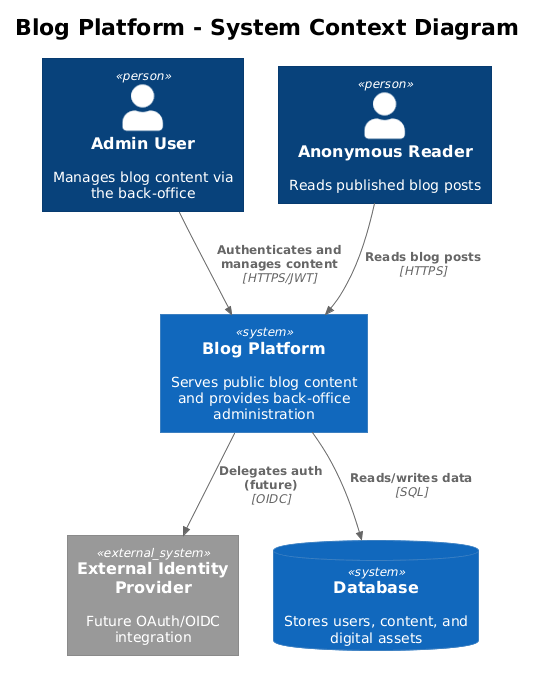

The diagram above was rendered by PlantUML. Its source (embedded in the PNG):
@startuml
!theme plain
!include <C4/C4_Context>

title Blog Platform - System Context Diagram

Person(admin, "Admin User", "Manages blog content via the back-office")
Person(reader, "Anonymous Reader", "Reads published blog posts")

System(blog, "Blog Platform", "Serves public blog content and provides back-office administration")

System_Ext(idp, "External Identity Provider", "Future OAuth/OIDC integration")
SystemDb(db, "Database", "Stores users, content, and digital assets")

Rel(admin, blog, "Authenticates and manages content", "HTTPS/JWT")
Rel(reader, blog, "Reads blog posts", "HTTPS")
Rel(blog, db, "Reads/writes data", "SQL")
Rel(blog, idp, "Delegates auth (future)", "OIDC")
@enduml